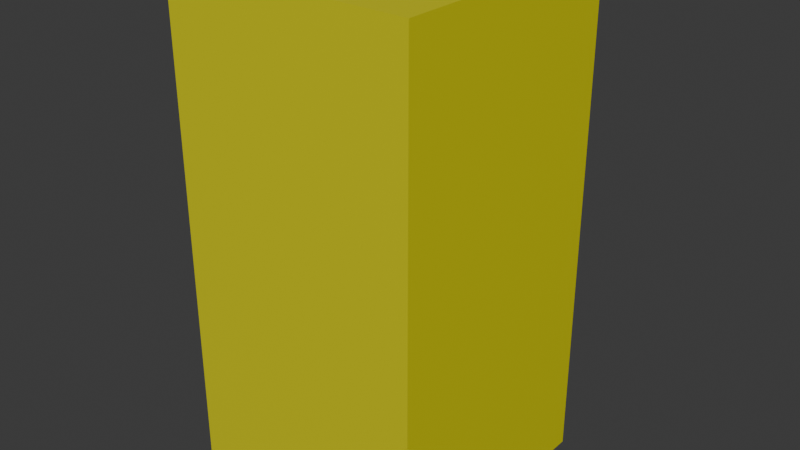 # Source: Postkasten.blend  (saved by Blender 4.0.36; exported with 4.5.12 LTS)
import bpy
from mathutils import Matrix  # noqa: F401  (used for matrix-valued properties, if any)

bpy.ops.wm.read_factory_settings(use_empty=True)
scene = bpy.context.scene
scene.name = 'Scene'

# ---- collections
col_collection = bpy.data.collections.new('Collection'); scene.collection.children.link(col_collection)

# ---- materials (node trees are filled in below, after node groups)
mat_material_001 = bpy.data.materials.new('Material.001')
mat_material_001.use_transparent_shadow = False
mat_material_002 = bpy.data.materials.new('Material.002')
mat_material_002.use_transparent_shadow = False

# ---- material node trees
mat_material_001.use_nodes = True; mat_material_001.node_tree.nodes.clear()
_N = mat_material_001.node_tree.nodes; _L = mat_material_001.node_tree.links
n0 = _N.new('ShaderNodeBsdfPrincipled'); n0.name = 'Principled BSDF'; n0.location = (10, 300)
n0.inputs[0].default_value = (0.6755, 0.6401, 0.0, 1.0)
n0.inputs[3].default_value = 1.45
n1 = _N.new('ShaderNodeOutputMaterial'); n1.name = 'Material Output'; n1.location = (300, 300)
_L.new(n0.outputs[0], n1.inputs[0])
n1.is_active_output = True
mat_material_002.use_nodes = True; mat_material_002.node_tree.nodes.clear()
_N = mat_material_002.node_tree.nodes; _L = mat_material_002.node_tree.links
n0 = _N.new('ShaderNodeBsdfPrincipled'); n0.name = 'Principled BSDF'; n0.location = (10, 300)
n0.inputs[0].default_value = (0.4963, 0.4705, 0.0, 1.0)
n0.inputs[3].default_value = 1.45
n1 = _N.new('ShaderNodeOutputMaterial'); n1.name = 'Material Output'; n1.location = (300, 300)
_L.new(n0.outputs[0], n1.inputs[0])
n1.is_active_output = True

# ---- world
world_world = bpy.data.worlds.new('World'); scene.world = world_world
world_world.use_nodes = True; world_world.node_tree.nodes.clear()
_N = world_world.node_tree.nodes; _L = world_world.node_tree.links
n0 = _N.new('ShaderNodeOutputWorld'); n0.name = 'World Output'; n0.location = (300, 300)
n1 = _N.new('ShaderNodeBackground'); n1.name = 'Background'; n1.location = (10, 300)
n1.inputs[0].default_value = (0.05088, 0.05088, 0.05088, 1.0)
_L.new(n1.outputs[0], n0.inputs[0])
n0.is_active_output = True
world_world.color = (0.05088, 0.05088, 0.05088)
world_world.use_sun_shadow = False
world_world.sun_shadow_jitter_overblur = 0.0

# ---- meshes
me_cube = bpy.data.meshes.new('Cube')
me_cube.from_pydata([(1.0, 1.0, 1.0), (1.0, 1.0, -1.0), (1.0, -1.0, 1.0), (1.0, -1.0, -1.0), (-1.0, 1.0, 1.0), (-1.0, 1.0, -1.0), (-1.0, -1.0, 1.0), (-1.0, -1.0, -1.0)], [], [(0, 4, 6, 2), (3, 2, 6, 7), (7, 6, 4, 5), (5, 1, 3, 7), (1, 0, 2, 3), (5, 4, 0, 1)])
_uv = me_cube.uv_layers.new(name='UVMap')
_uv.uv.foreach_set('vector', [0.7145, 0.1192, 0.9645, 0.1192, 0.9638, 0.8846, 0.7138, 0.8846, 0.375, 0.75, 0.625, 0.75, 0.625, 1.0, 0.375, 1.0, 0.375, 0.0, 0.625, 0.0, 0.625, 0.25, 0.375, 0.25, 0.125, 0.5, 0.375, 0.5, 0.375, 0.75, 0.125, 0.75, 0.375, 0.5, 0.625, 0.5, 0.625, 0.75, 0.375, 0.75, 0.375, 0.25, 0.625, 0.25, 0.625, 0.5, 0.375, 0.5])
me_cube.materials.append(mat_material_001)
me_cube.use_mirror_vertex_groups = False
me_cube.update()
me_cube_001 = bpy.data.meshes.new('Cube.001')
me_cube_001.from_pydata([(-1.0, 0.0, -1.0), (-1.0, 0.0, 1.0), (-1.0, 1.0, 1.0), (1.0, 0.0, -1.0), (1.0, 0.0, 1.0), (1.0, 1.0, 1.0), (-1.0, 1.901, -0.8014), (-1.0, 1.778, -1.0), (1.0, 1.778, -1.0), (1.0, 1.901, -0.8014)], [], [(6, 2, 5, 9), (8, 9, 5, 4, 3), (3, 4, 1, 0), (0, 1, 2, 6, 7), (5, 2, 1, 4), (8, 7, 6, 9), (7, 8, 3, 0)])
_uv = me_cube_001.uv_layers.new(name='UVMap')
_uv.uv.foreach_set('vector', [0.3998, 0.25, 0.625, 0.25, 0.625, 0.5, 0.3998, 0.5, 0.375, 0.5278, 0.3998, 0.5, 0.625, 0.5, 0.625, 0.75, 0.375, 0.75, 0.375, 0.75, 0.625, 0.75, 0.625, 1.0, 0.375, 1.0, 0.375, 0.0, 0.625, 0.0, 0.625, 0.25, 0.3998, 0.25, 0.375, 0.2222, 0.625, 0.5, 0.875, 0.5, 0.875, 0.75, 0.625, 0.75, 0.375, 0.5278, 0.125, 0.5278, 0.125, 0.5, 0.375, 0.5, 0.125, 0.5278, 0.375, 0.5278, 0.375, 0.75, 0.125, 0.75])
me_cube_001.materials.append(mat_material_002)
me_cube_001.update()

# ---- objects
ob_postkasten = bpy.data.objects.new('Postkasten', me_cube)
ob_klappe = bpy.data.objects.new('Klappe', me_cube_001)

# ---- transforms, parenting, visibility, modifiers, constraints
ob_postkasten.location = (0.0, 0.0, 1.5)
ob_postkasten.scale = (0.75, 0.75, 1.5)
ob_postkasten.lock_rotations_4d = False
ob_postkasten.empty_display_type = 'ARROWS'
ob_postkasten.lineart.crease_threshold = 0.0
ob_klappe.location = (0.0, 0.75, 2.5)
ob_klappe.scale = (0.5, 0.1, 0.25)

# ---- collection membership
col_collection.objects.link(ob_postkasten)
col_collection.objects.link(ob_klappe)

# ---- scene / render settings (as saved in the file)
scene.frame_start = 1; scene.frame_end = 250; scene.frame_set(1)
scene.render.engine = 'BLENDER_EEVEE_NEXT'
scene.cycles.sampling_pattern = 'TABULATED_SOBOL'
bpy.context.view_layer.update()

# ---- added for rendering (the .blend has no active camera and no usable light): camera, sun
cam_auto = bpy.data.cameras.new('AutoCamera')
cam_auto.lens = 50.0
cam_auto.sensor_width = 36.0
cam_auto.clip_end = 1000.0
ob_auto_camera = bpy.data.objects.new('AutoCamera', cam_auto)
scene.collection.objects.link(ob_auto_camera)
ob_auto_camera.location = (3.475, -4.07496, 4.28)
ob_auto_camera.rotation_euler = (1.09748, -7.21219e-08, 0.694738)
scene.camera = ob_auto_camera
light_auto_sun = bpy.data.lights.new('AutoSun', 'SUN')
light_auto_sun.energy = 3.0
light_auto_sun.angle = 0.0523599
ob_auto_sun = bpy.data.objects.new('AutoSun', light_auto_sun)
scene.collection.objects.link(ob_auto_sun)
ob_auto_sun.rotation_euler = (0.872665, 0.174533, 0.523599)
bpy.context.view_layer.update()
